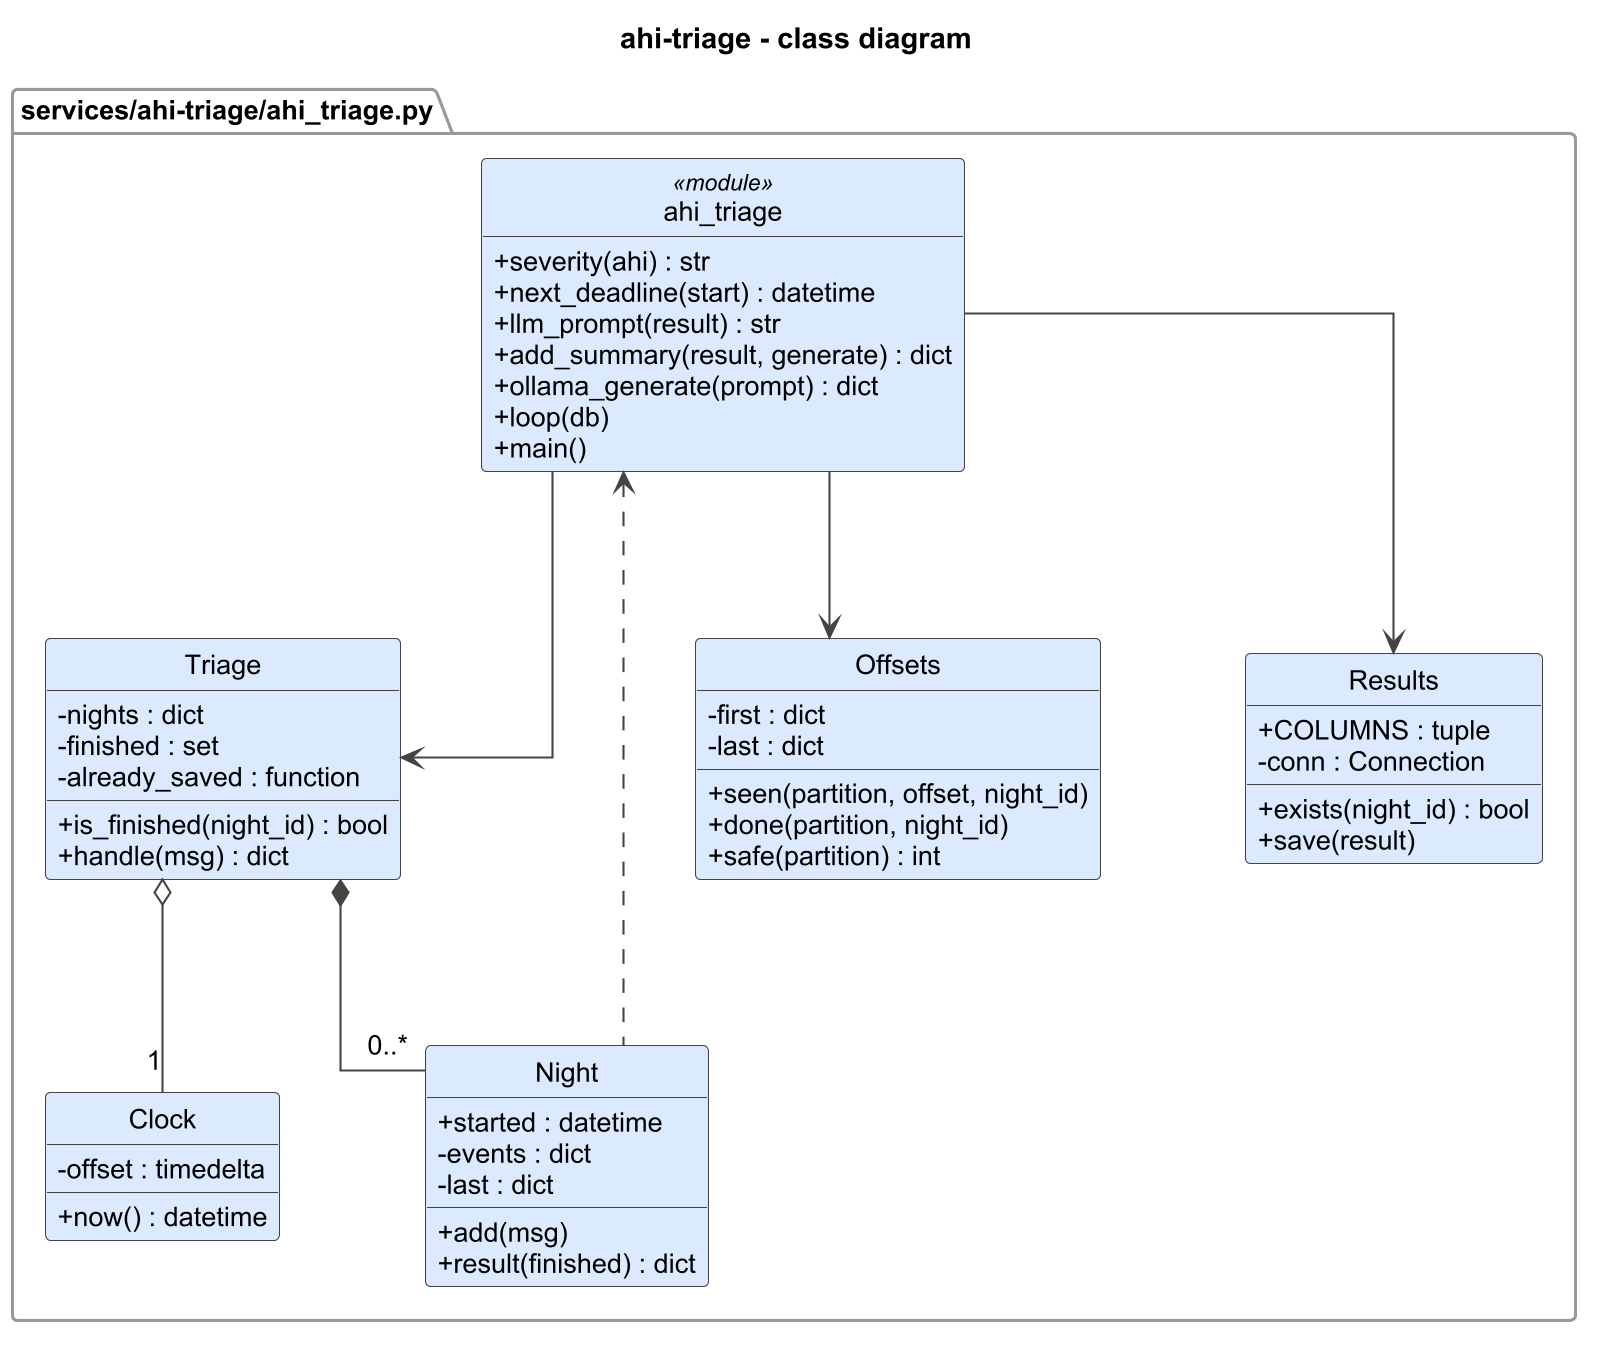

The diagram above was rendered by PlantUML. Its source (embedded in the PNG):
@startuml
skinparam dpi 200
skinparam shadowing false
skinparam defaultFontName Arial
skinparam defaultFontSize 13
skinparam linetype ortho
skinparam nodesep 70
skinparam ranksep 80
skinparam classAttributeIconSize 0
skinparam ArrowColor #444444
skinparam class {
  BorderColor #444444
  BackgroundColor #DBEAFE
  StereotypeFontSize 11
}
skinparam package {
  BorderColor #999999
  FontStyle bold
}
hide circle
hide empty members
set separator none
title ahi-triage - class diagram

package "services/ahi-triage/ahi_triage.py" {
  class ahi_triage <<module>> {
    + severity(ahi) : str
    + next_deadline(start) : datetime
    + llm_prompt(result) : str
    + add_summary(result, generate) : dict
    + ollama_generate(prompt) : dict
    + loop(db)
    + main()
  }
  class Triage {
    - nights : dict
    - finished : set
    - already_saved : function
    + is_finished(night_id) : bool
    + handle(msg) : dict
  }
  class Night {
    + started : datetime
    - events : dict
    - last : dict
    + add(msg)
    + result(finished) : dict
  }
  class Offsets {
    - first : dict
    - last : dict
    + seen(partition, offset, night_id)
    + done(partition, night_id)
    + safe(partition) : int
  }
  class Results {
    + COLUMNS : tuple
    - conn : Connection
    + exists(night_id) : bool
    + save(result)
  }
  class Clock {
    - offset : timedelta
    + now() : datetime
  }
}

ahi_triage --> Triage
ahi_triage --> Offsets
ahi_triage --> Results
Triage o-down- "1" Clock
Triage *-down- "0..*" Night
Night .up.> ahi_triage
@enduml